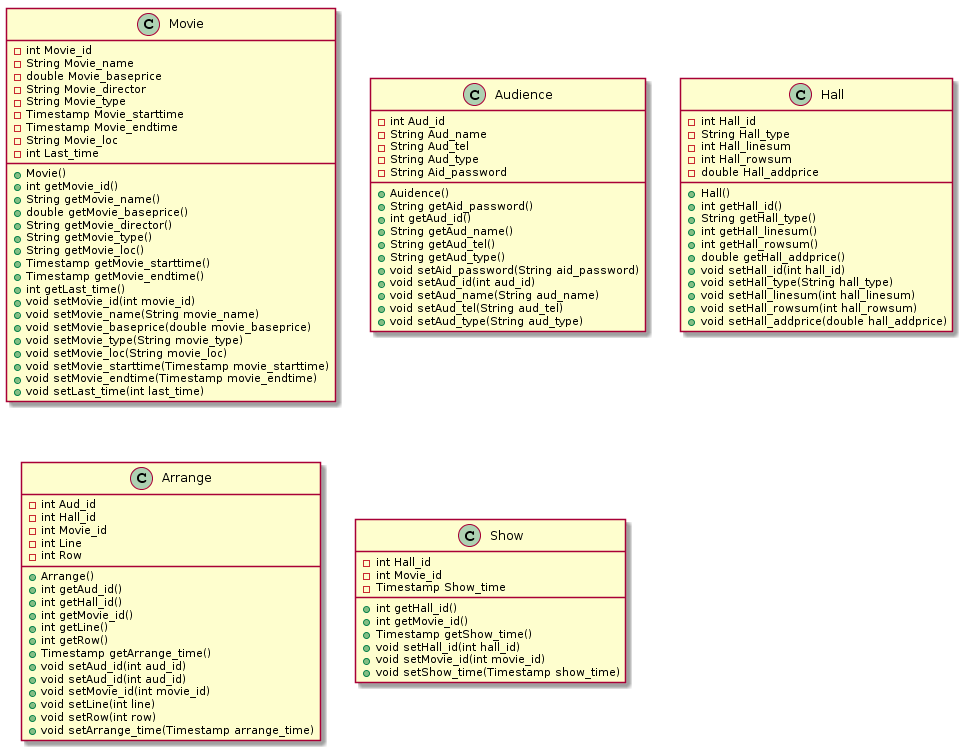

The diagram above was rendered by PlantUML. Its source (embedded in the PNG):
@startuml
class Movie{
- int Movie_id
- String Movie_name
- double Movie_baseprice
- String Movie_director
- String Movie_type
- Timestamp Movie_starttime
- Timestamp Movie_endtime
- String Movie_loc
- int Last_time

+ Movie()
+ int getMovie_id()
+ String getMovie_name()
+ double getMovie_baseprice()
+ String getMovie_director()
+ String getMovie_type()
+ String getMovie_loc()
+ Timestamp getMovie_starttime()
+ Timestamp getMovie_endtime()
+ int getLast_time()
+ void setMovie_id(int movie_id)
+ void setMovie_name(String movie_name)
+ void setMovie_baseprice(double movie_baseprice)
+ void setMovie_type(String movie_type)
+ void setMovie_loc(String movie_loc)
+ void setMovie_starttime(Timestamp movie_starttime)
+ void setMovie_endtime(Timestamp movie_endtime)
+ void setLast_time(int last_time)
}


class Audience{
- int Aud_id
- String Aud_name
- String Aud_tel
- String Aud_type
- String Aid_password

+ Auidence()
+ String getAid_password()
+ int getAud_id()
+ String getAud_name()
+ String getAud_tel()
+ String getAud_type()
+ void setAid_password(String aid_password)
+ void setAud_id(int aud_id)
+ void setAud_name(String aud_name)
+ void setAud_tel(String aud_tel)
+ void setAud_type(String aud_type)

}

class Hall{
- int Hall_id
- String Hall_type
- int Hall_linesum
- int Hall_rowsum
- double Hall_addprice

+ Hall()
+ int getHall_id()
+ String getHall_type()
+ int getHall_linesum()
+ int getHall_rowsum()
+ double getHall_addprice()
+ void setHall_id(int hall_id)
+ void setHall_type(String hall_type)
+ void setHall_linesum(int hall_linesum)
+ void setHall_rowsum(int hall_rowsum)
+ void setHall_addprice(double hall_addprice)
}

class Arrange{
- int Aud_id
- int Hall_id
- int Movie_id
- int Line
- int Row

+ Arrange()
+ int getAud_id()
+ int getHall_id()
+ int getMovie_id()
+ int getLine()
+ int getRow()
+ Timestamp getArrange_time()
+ void setAud_id(int aud_id)
+ void setAud_id(int aud_id)
+ void setMovie_id(int movie_id)
+ void setLine(int line)
+ void setRow(int row)
+ void setArrange_time(Timestamp arrange_time)
}

class Show{
- int Hall_id
- int Movie_id
- Timestamp Show_time

+ int getHall_id()
+ int getMovie_id()
+ Timestamp getShow_time()
+ void setHall_id(int hall_id)
+ void setMovie_id(int movie_id)
+ void setShow_time(Timestamp show_time)
}
@enduml